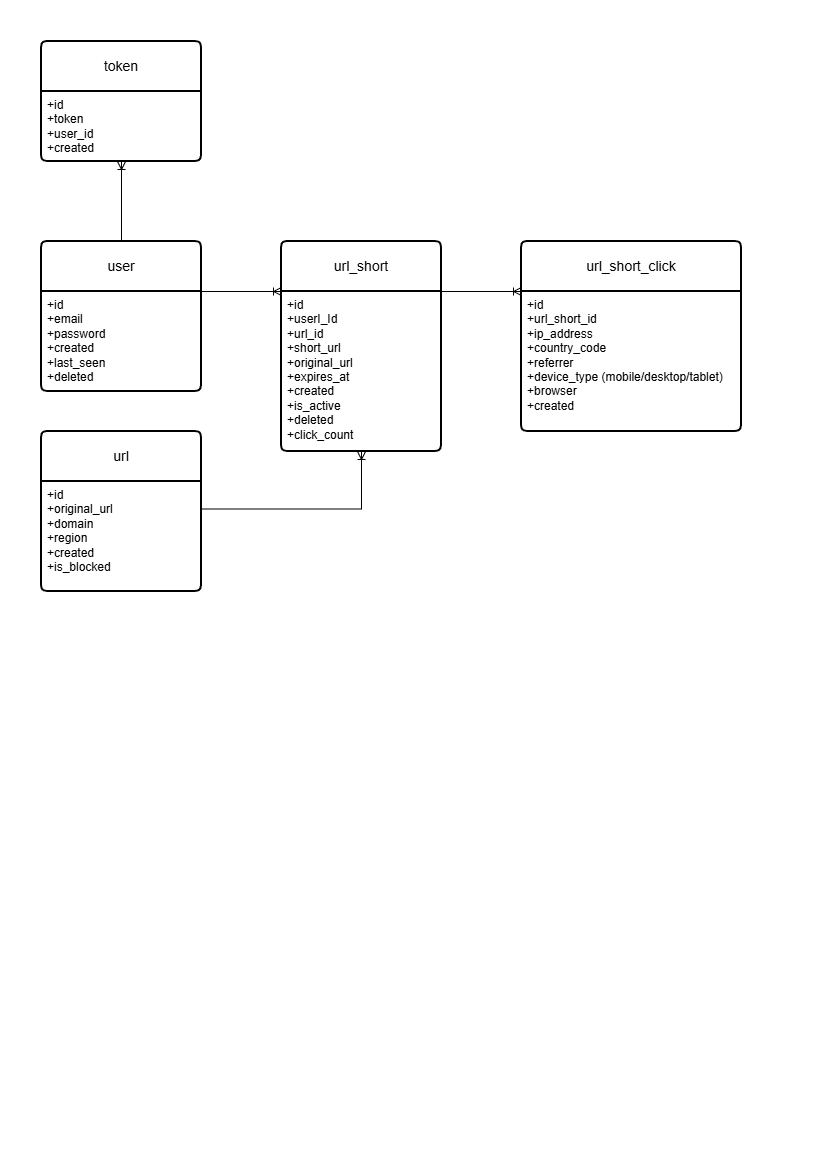

The diagram above was exported from draw.io. Its source (the exported page's mxGraphModel, read from the mxfile embedded in the PNG):
<mxGraphModel dx="1426" dy="743" grid="1" gridSize="10" guides="1" tooltips="1" connect="1" arrows="1" fold="1" page="1" pageScale="1" pageWidth="827" pageHeight="1169" math="0" shadow="0">
  <root>
    <mxCell id="0" />
    <mxCell id="1" parent="0" />
    <mxCell id="ZwmBykXWmnPzWPyFNspo-29" parent="1" style="shape=partialRectangle;connectable=0;fillColor=none;top=0;left=0;bottom=0;right=0;editable=1;overflow=hidden;whiteSpace=wrap;html=1;" value="" vertex="1">
      <mxGeometry height="30" width="30" x="10" y="400" as="geometry">
        <mxRectangle height="30" width="30" as="alternateBounds" />
      </mxGeometry>
    </mxCell>
    <mxCell id="ZwmBykXWmnPzWPyFNspo-30" parent="1" style="swimlane;childLayout=stackLayout;horizontal=1;startSize=50;horizontalStack=0;rounded=1;fontSize=14;fontStyle=0;strokeWidth=2;resizeParent=0;resizeLast=1;shadow=0;dashed=0;align=center;arcSize=4;whiteSpace=wrap;html=1;" value="user" vertex="1">
      <mxGeometry height="150" width="160" x="40" y="240" as="geometry" />
    </mxCell>
    <mxCell id="ZwmBykXWmnPzWPyFNspo-31" parent="ZwmBykXWmnPzWPyFNspo-30" style="align=left;strokeColor=none;fillColor=none;spacingLeft=4;spacingRight=4;fontSize=12;verticalAlign=top;resizable=0;rotatable=0;part=1;html=1;whiteSpace=wrap;" value="+id&lt;br&gt;+email&lt;br&gt;+password&lt;div&gt;+created&lt;/div&gt;&lt;div&gt;+last_seen&lt;/div&gt;&lt;div&gt;+deleted&lt;/div&gt;" vertex="1">
      <mxGeometry height="100" width="160" y="50" as="geometry" />
    </mxCell>
    <mxCell id="ZwmBykXWmnPzWPyFNspo-32" parent="1" style="swimlane;childLayout=stackLayout;horizontal=1;startSize=50;horizontalStack=0;rounded=1;fontSize=14;fontStyle=0;strokeWidth=2;resizeParent=0;resizeLast=1;shadow=0;dashed=0;align=center;arcSize=4;whiteSpace=wrap;html=1;" value="url_short" vertex="1">
      <mxGeometry height="210" width="160" x="280" y="240" as="geometry" />
    </mxCell>
    <mxCell id="ZwmBykXWmnPzWPyFNspo-33" parent="ZwmBykXWmnPzWPyFNspo-32" style="align=left;strokeColor=none;fillColor=none;spacingLeft=4;spacingRight=4;fontSize=12;verticalAlign=top;resizable=0;rotatable=0;part=1;html=1;whiteSpace=wrap;" value="+id&lt;div&gt;+userI_Id&lt;/div&gt;&lt;div&gt;+url_id&lt;br&gt;+&lt;span style=&quot;white-space-collapse: preserve; background-color: transparent; color: light-dark(rgb(0, 0, 0), rgb(255, 255, 255));&quot;&gt;short_url&lt;/span&gt;&lt;/div&gt;&lt;div&gt;&lt;span style=&quot;white-space-collapse: preserve; background-color: transparent; color: light-dark(rgb(0, 0, 0), rgb(255, 255, 255));&quot;&gt;+&lt;/span&gt;&lt;span style=&quot;white-space-collapse: preserve; background-color: transparent; color: light-dark(rgb(0, 0, 0), rgb(255, 255, 255));&quot;&gt;original_url&lt;/span&gt;&lt;/div&gt;&lt;div&gt;+&lt;span style=&quot;white-space-collapse: preserve; background-color: transparent; color: light-dark(rgb(0, 0, 0), rgb(255, 255, 255));&quot;&gt;expires_at&lt;/span&gt;&lt;br&gt;+created&lt;/div&gt;&lt;div&gt;+&lt;span style=&quot;white-space-collapse: preserve; background-color: transparent; color: light-dark(rgb(0, 0, 0), rgb(255, 255, 255));&quot;&gt;is_active&lt;/span&gt;&lt;/div&gt;&lt;div&gt;&lt;span style=&quot;white-space-collapse: preserve;&quot;&gt;+deleted&lt;br&gt;&lt;/span&gt;&lt;div&gt;+click_count&lt;/div&gt;&lt;/div&gt;" vertex="1">
      <mxGeometry height="160" width="160" y="50" as="geometry" />
    </mxCell>
    <mxCell id="ZwmBykXWmnPzWPyFNspo-34" parent="1" style="swimlane;childLayout=stackLayout;horizontal=1;startSize=50;horizontalStack=0;rounded=1;fontSize=14;fontStyle=0;strokeWidth=2;resizeParent=0;resizeLast=1;shadow=0;dashed=0;align=center;arcSize=4;whiteSpace=wrap;html=1;" value="url" vertex="1">
      <mxGeometry height="160" width="160" x="40" y="430" as="geometry" />
    </mxCell>
    <mxCell id="ZwmBykXWmnPzWPyFNspo-35" parent="ZwmBykXWmnPzWPyFNspo-34" style="align=left;strokeColor=none;fillColor=none;spacingLeft=4;spacingRight=4;fontSize=12;verticalAlign=top;resizable=0;rotatable=0;part=1;html=1;whiteSpace=wrap;" value="+id&lt;br&gt;+&lt;span style=&quot;white-space-collapse: preserve; background-color: transparent; color: light-dark(rgb(0, 0, 0), rgb(255, 255, 255));&quot;&gt;original_url&lt;/span&gt;&lt;br&gt;+&lt;span style=&quot;white-space-collapse: preserve; background-color: transparent; color: light-dark(rgb(0, 0, 0), rgb(255, 255, 255));&quot;&gt;domain&lt;/span&gt;&lt;div&gt;+region&lt;/div&gt;&lt;div&gt;+created&lt;/div&gt;&lt;div&gt;+&lt;span style=&quot;white-space-collapse: preserve; background-color: transparent; color: light-dark(rgb(0, 0, 0), rgb(255, 255, 255));&quot;&gt;is_blocked&lt;/span&gt;&lt;/div&gt;" vertex="1">
      <mxGeometry height="110" width="160" y="50" as="geometry" />
    </mxCell>
    <mxCell id="ZwmBykXWmnPzWPyFNspo-36" edge="1" parent="1" source="ZwmBykXWmnPzWPyFNspo-31" style="edgeStyle=entityRelationEdgeStyle;fontSize=12;html=1;endArrow=ERoneToMany;rounded=0;exitX=1;exitY=0;exitDx=0;exitDy=0;entryX=0;entryY=0;entryDx=0;entryDy=0;" target="ZwmBykXWmnPzWPyFNspo-33" value="">
      <mxGeometry height="100" relative="1" width="100" as="geometry">
        <mxPoint x="250" y="330" as="sourcePoint" />
        <mxPoint x="278" y="299" as="targetPoint" />
      </mxGeometry>
    </mxCell>
    <mxCell id="ZwmBykXWmnPzWPyFNspo-38" parent="1" style="swimlane;childLayout=stackLayout;horizontal=1;startSize=50;horizontalStack=0;rounded=1;fontSize=14;fontStyle=0;strokeWidth=2;resizeParent=0;resizeLast=1;shadow=0;dashed=0;align=center;arcSize=4;whiteSpace=wrap;html=1;" value="url_short_click" vertex="1">
      <mxGeometry height="190" width="220" x="520" y="240" as="geometry" />
    </mxCell>
    <mxCell id="ZwmBykXWmnPzWPyFNspo-39" parent="ZwmBykXWmnPzWPyFNspo-38" style="align=left;strokeColor=none;fillColor=none;spacingLeft=4;spacingRight=4;fontSize=12;verticalAlign=top;resizable=0;rotatable=0;part=1;html=1;whiteSpace=wrap;" value="+&lt;span style=&quot;white-space-collapse: preserve; background-color: transparent; color: light-dark(rgb(0, 0, 0), rgb(255, 255, 255));&quot;&gt;id&lt;/span&gt;&lt;br&gt;+&lt;span style=&quot;white-space-collapse: preserve; background-color: transparent; color: light-dark(rgb(0, 0, 0), rgb(255, 255, 255));&quot;&gt;url_short_id&lt;/span&gt;&lt;br&gt;+&lt;span style=&quot;white-space-collapse: preserve; background-color: transparent; color: light-dark(rgb(0, 0, 0), rgb(255, 255, 255));&quot;&gt;ip_address&lt;/span&gt;&lt;div&gt;&lt;span style=&quot;white-space-collapse: preserve; background-color: transparent; color: light-dark(rgb(0, 0, 0), rgb(255, 255, 255));&quot;&gt;+&lt;/span&gt;&lt;span style=&quot;white-space-collapse: preserve; background-color: transparent; color: light-dark(rgb(0, 0, 0), rgb(255, 255, 255));&quot;&gt;country_code&lt;/span&gt;&lt;/div&gt;&lt;div&gt;&lt;span style=&quot;white-space-collapse: preserve; background-color: transparent; color: light-dark(rgb(0, 0, 0), rgb(255, 255, 255));&quot;&gt;+&lt;/span&gt;&lt;span style=&quot;white-space-collapse: preserve; background-color: transparent; color: light-dark(rgb(0, 0, 0), rgb(255, 255, 255));&quot;&gt;referrer&lt;/span&gt;&lt;/div&gt;&lt;div&gt;&lt;span style=&quot;white-space-collapse: preserve; background-color: transparent; color: light-dark(rgb(0, 0, 0), rgb(255, 255, 255));&quot;&gt;+&lt;/span&gt;&lt;span style=&quot;white-space-collapse: preserve; background-color: transparent; color: light-dark(rgb(0, 0, 0), rgb(255, 255, 255));&quot;&gt;device_type (mobile/desktop/tablet)&lt;/span&gt;&lt;/div&gt;&lt;div&gt;&lt;span style=&quot;white-space-collapse: preserve; background-color: transparent; color: light-dark(rgb(0, 0, 0), rgb(255, 255, 255));&quot;&gt;+&lt;/span&gt;&lt;span style=&quot;white-space-collapse: preserve; background-color: transparent; color: light-dark(rgb(0, 0, 0), rgb(255, 255, 255));&quot;&gt;browser&lt;/span&gt;&lt;/div&gt;&lt;div&gt;&lt;span style=&quot;white-space-collapse: preserve; background-color: transparent; color: light-dark(rgb(0, 0, 0), rgb(255, 255, 255));&quot;&gt;+created&lt;/span&gt;&lt;/div&gt;" vertex="1">
      <mxGeometry height="140" width="220" y="50" as="geometry" />
    </mxCell>
    <mxCell id="ZwmBykXWmnPzWPyFNspo-40" edge="1" parent="1" source="ZwmBykXWmnPzWPyFNspo-33" style="edgeStyle=entityRelationEdgeStyle;fontSize=12;html=1;endArrow=ERoneToMany;rounded=0;exitX=1;exitY=0;exitDx=0;exitDy=0;entryX=0;entryY=0;entryDx=0;entryDy=0;" target="ZwmBykXWmnPzWPyFNspo-39" value="">
      <mxGeometry height="100" relative="1" width="100" as="geometry">
        <mxPoint x="530" y="310" as="sourcePoint" />
        <mxPoint x="480" y="280" as="targetPoint" />
      </mxGeometry>
    </mxCell>
    <mxCell id="ZwmBykXWmnPzWPyFNspo-42" parent="1" style="swimlane;childLayout=stackLayout;horizontal=1;startSize=50;horizontalStack=0;rounded=1;fontSize=14;fontStyle=0;strokeWidth=2;resizeParent=0;resizeLast=1;shadow=0;dashed=0;align=center;arcSize=4;whiteSpace=wrap;html=1;" value="token" vertex="1">
      <mxGeometry height="120" width="160" x="40" y="40" as="geometry" />
    </mxCell>
    <mxCell id="ZwmBykXWmnPzWPyFNspo-43" parent="ZwmBykXWmnPzWPyFNspo-42" style="align=left;strokeColor=none;fillColor=none;spacingLeft=4;spacingRight=4;fontSize=12;verticalAlign=top;resizable=0;rotatable=0;part=1;html=1;whiteSpace=wrap;" value="+id&lt;br&gt;+token&lt;div&gt;+user_id&lt;br&gt;&lt;div&gt;+created&lt;/div&gt;&lt;/div&gt;" vertex="1">
      <mxGeometry height="70" width="160" y="50" as="geometry" />
    </mxCell>
    <mxCell id="ZwmBykXWmnPzWPyFNspo-44" edge="1" parent="1" source="ZwmBykXWmnPzWPyFNspo-30" style="fontSize=12;html=1;endArrow=ERoneToMany;rounded=0;edgeStyle=elbowEdgeStyle;elbow=vertical;exitX=0.5;exitY=0;exitDx=0;exitDy=0;" value="">
      <mxGeometry height="100" relative="1" width="100" as="geometry">
        <Array as="points" />
        <mxPoint x="120" y="237.36" as="sourcePoint" />
        <mxPoint x="120" y="160" as="targetPoint" />
      </mxGeometry>
    </mxCell>
    <mxCell id="ZwmBykXWmnPzWPyFNspo-37" edge="1" parent="1" source="ZwmBykXWmnPzWPyFNspo-35" style="edgeStyle=elbowEdgeStyle;fontSize=12;html=1;endArrow=ERoneToMany;rounded=0;entryX=0.5;entryY=1;entryDx=0;entryDy=0;exitX=1;exitY=0.25;exitDx=0;exitDy=0;" target="ZwmBykXWmnPzWPyFNspo-33" value="">
      <mxGeometry height="100" relative="1" width="100" as="geometry">
        <Array as="points">
          <mxPoint x="360" y="450" />
        </Array>
        <mxPoint x="270" y="410" as="sourcePoint" />
        <mxPoint x="350" y="410" as="targetPoint" />
      </mxGeometry>
    </mxCell>
  </root>
</mxGraphModel>